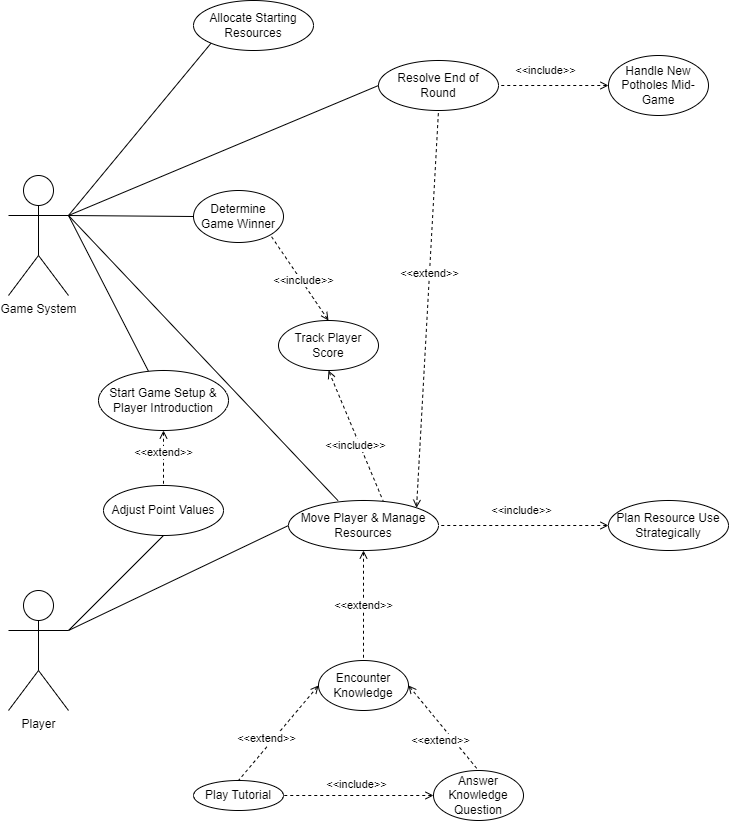

The diagram above was exported from draw.io. Its source (the exported page's mxGraphModel, read from the mxfile embedded in the PNG):
<mxGraphModel dx="1434" dy="738" grid="1" gridSize="10" guides="1" tooltips="1" connect="1" arrows="1" fold="1" page="1" pageScale="1" pageWidth="850" pageHeight="1100" math="0" shadow="0">
  <root>
    <mxCell id="0" />
    <mxCell id="1" parent="0" />
    <mxCell id="i_DUv70KCGooywqwRf0s-3" value="" style="rounded=0;orthogonalLoop=1;jettySize=auto;html=1;strokeColor=default;endArrow=none;endFill=0;exitX=1;exitY=0.3333333333333333;exitDx=0;exitDy=0;exitPerimeter=0;" parent="1" source="Qo3CJPkrSob604qk2q2i-7" target="i_DUv70KCGooywqwRf0s-2" edge="1">
      <mxGeometry relative="1" as="geometry">
        <mxPoint x="100" y="250" as="sourcePoint" />
      </mxGeometry>
    </mxCell>
    <mxCell id="i_DUv70KCGooywqwRf0s-1" value="Player" style="shape=umlActor;verticalLabelPosition=bottom;verticalAlign=top;html=1;outlineConnect=0;rounded=1;" parent="1" vertex="1">
      <mxGeometry x="40" y="630" width="60" height="120" as="geometry" />
    </mxCell>
    <mxCell id="i_DUv70KCGooywqwRf0s-2" value="Start Game Setup &amp;amp; Player Introduction" style="ellipse;whiteSpace=wrap;html=1;verticalAlign=middle;rounded=1;align=center;labelPosition=center;verticalLabelPosition=middle;" parent="1" vertex="1">
      <mxGeometry x="130" y="410" width="130" height="60" as="geometry" />
    </mxCell>
    <mxCell id="vSMD2bVpbC3IDvef_Gb8-3" value="&lt;div style=&quot;&quot;&gt;&amp;lt;&amp;lt;extend&amp;gt;&amp;gt;&lt;/div&gt;" style="rounded=0;orthogonalLoop=1;jettySize=auto;html=1;exitX=1;exitY=0;exitDx=0;exitDy=0;entryX=0.5;entryY=1;entryDx=0;entryDy=0;endArrow=none;endFill=0;startArrow=open;startFill=0;dashed=1;align=center;jumpStyle=none;" parent="1" source="i_DUv70KCGooywqwRf0s-4" target="i_DUv70KCGooywqwRf0s-5" edge="1">
      <mxGeometry x="0.1818" relative="1" as="geometry">
        <mxPoint as="offset" />
      </mxGeometry>
    </mxCell>
    <mxCell id="i_DUv70KCGooywqwRf0s-4" value="Move Player &amp;amp; Manage Resources" style="ellipse;whiteSpace=wrap;html=1;verticalAlign=middle;rounded=1;align=center;labelPosition=center;verticalLabelPosition=middle;" parent="1" vertex="1">
      <mxGeometry x="320" y="540" width="150" height="50" as="geometry" />
    </mxCell>
    <mxCell id="i_DUv70KCGooywqwRf0s-5" value="Resolve End of Round" style="ellipse;whiteSpace=wrap;html=1;verticalAlign=middle;rounded=1;align=center;labelPosition=center;verticalLabelPosition=middle;" parent="1" vertex="1">
      <mxGeometry x="410" y="100" width="120" height="50" as="geometry" />
    </mxCell>
    <mxCell id="i_DUv70KCGooywqwRf0s-6" value="Determine Game Winner" style="ellipse;whiteSpace=wrap;html=1;verticalAlign=middle;rounded=1;align=center;labelPosition=center;verticalLabelPosition=middle;" parent="1" vertex="1">
      <mxGeometry x="225" y="230" width="90" height="52" as="geometry" />
    </mxCell>
    <mxCell id="i_DUv70KCGooywqwRf0s-7" value="Adjust Point Values" style="ellipse;whiteSpace=wrap;html=1;verticalAlign=middle;rounded=1;align=center;labelPosition=center;verticalLabelPosition=middle;" parent="1" vertex="1">
      <mxGeometry x="135" y="525" width="120" height="50" as="geometry" />
    </mxCell>
    <mxCell id="i_DUv70KCGooywqwRf0s-8" value="Plan Resource Use Strategically" style="ellipse;whiteSpace=wrap;html=1;verticalAlign=middle;rounded=1;align=center;labelPosition=center;verticalLabelPosition=middle;" parent="1" vertex="1">
      <mxGeometry x="640" y="540" width="120" height="50" as="geometry" />
    </mxCell>
    <mxCell id="vSMD2bVpbC3IDvef_Gb8-2" value="" style="rounded=0;orthogonalLoop=1;jettySize=auto;html=1;strokeColor=default;endArrow=none;endFill=0;exitX=0;exitY=0.5;exitDx=0;exitDy=0;entryX=1;entryY=0.3333333333333333;entryDx=0;entryDy=0;entryPerimeter=0;" parent="1" source="i_DUv70KCGooywqwRf0s-4" target="i_DUv70KCGooywqwRf0s-1" edge="1">
      <mxGeometry relative="1" as="geometry">
        <mxPoint x="110" y="618" as="sourcePoint" />
        <mxPoint x="300" y="618" as="targetPoint" />
      </mxGeometry>
    </mxCell>
    <mxCell id="vSMD2bVpbC3IDvef_Gb8-4" value="Handle New Potholes Mid-Game" style="ellipse;whiteSpace=wrap;html=1;verticalAlign=middle;rounded=1;align=center;labelPosition=center;verticalLabelPosition=middle;" parent="1" vertex="1">
      <mxGeometry x="640" y="95" width="100" height="60" as="geometry" />
    </mxCell>
    <mxCell id="Qo3CJPkrSob604qk2q2i-1" value="&lt;div style=&quot;&quot;&gt;&amp;lt;&amp;lt;extend&amp;gt;&amp;gt;&lt;/div&gt;" style="rounded=0;orthogonalLoop=1;jettySize=auto;html=1;entryX=0.5;entryY=0;entryDx=0;entryDy=0;endArrow=none;endFill=0;startArrow=open;startFill=0;dashed=1;align=center;jumpStyle=none;" parent="1" source="i_DUv70KCGooywqwRf0s-2" target="i_DUv70KCGooywqwRf0s-7" edge="1">
      <mxGeometry x="-0.2" relative="1" as="geometry">
        <mxPoint x="387.5" y="200" as="sourcePoint" />
        <mxPoint x="202.5" y="348" as="targetPoint" />
        <mxPoint as="offset" />
      </mxGeometry>
    </mxCell>
    <mxCell id="Qo3CJPkrSob604qk2q2i-3" value="&lt;div style=&quot;&quot;&gt;&amp;lt;&amp;lt;include&amp;gt;&amp;gt;&lt;/div&gt;" style="rounded=0;orthogonalLoop=1;jettySize=auto;html=1;exitX=0;exitY=0.5;exitDx=0;exitDy=0;endArrow=none;endFill=0;startArrow=open;startFill=0;dashed=1;align=center;jumpStyle=none;" parent="1" source="vSMD2bVpbC3IDvef_Gb8-4" target="i_DUv70KCGooywqwRf0s-5" edge="1">
      <mxGeometry x="0.1429" y="-15" relative="1" as="geometry">
        <mxPoint x="785" y="613" as="sourcePoint" />
        <mxPoint x="600" y="761" as="targetPoint" />
        <mxPoint as="offset" />
      </mxGeometry>
    </mxCell>
    <mxCell id="Qo3CJPkrSob604qk2q2i-4" value="&lt;div style=&quot;&quot;&gt;&amp;lt;&amp;lt;include&amp;gt;&amp;gt;&lt;/div&gt;" style="rounded=0;orthogonalLoop=1;jettySize=auto;html=1;endArrow=none;endFill=0;startArrow=open;startFill=0;dashed=1;align=center;jumpStyle=none;entryX=1;entryY=1;entryDx=0;entryDy=0;exitX=0.5;exitY=0;exitDx=0;exitDy=0;" parent="1" source="Qo3CJPkrSob604qk2q2i-15" target="i_DUv70KCGooywqwRf0s-6" edge="1">
      <mxGeometry x="-0.0914" y="-2" relative="1" as="geometry">
        <mxPoint x="360" y="470" as="sourcePoint" />
        <mxPoint x="540" y="590" as="targetPoint" />
        <mxPoint as="offset" />
      </mxGeometry>
    </mxCell>
    <mxCell id="Qo3CJPkrSob604qk2q2i-7" value="Game System" style="shape=umlActor;verticalLabelPosition=bottom;verticalAlign=top;html=1;outlineConnect=0;rounded=1;" parent="1" vertex="1">
      <mxGeometry x="40" y="215" width="60" height="120" as="geometry" />
    </mxCell>
    <mxCell id="Qo3CJPkrSob604qk2q2i-8" value="" style="rounded=0;orthogonalLoop=1;jettySize=auto;html=1;strokeColor=default;endArrow=none;endFill=0;entryX=0;entryY=0.5;entryDx=0;entryDy=0;exitX=1;exitY=0.3333333333333333;exitDx=0;exitDy=0;exitPerimeter=0;" parent="1" source="Qo3CJPkrSob604qk2q2i-7" target="i_DUv70KCGooywqwRf0s-6" edge="1">
      <mxGeometry relative="1" as="geometry">
        <mxPoint x="100" y="250" as="sourcePoint" />
        <mxPoint x="223" y="166" as="targetPoint" />
      </mxGeometry>
    </mxCell>
    <mxCell id="Qo3CJPkrSob604qk2q2i-9" value="" style="rounded=0;orthogonalLoop=1;jettySize=auto;html=1;strokeColor=default;endArrow=none;endFill=0;entryX=0;entryY=0.5;entryDx=0;entryDy=0;exitX=1;exitY=0.3333333333333333;exitDx=0;exitDy=0;exitPerimeter=0;" parent="1" source="Qo3CJPkrSob604qk2q2i-7" target="i_DUv70KCGooywqwRf0s-5" edge="1">
      <mxGeometry relative="1" as="geometry">
        <mxPoint x="100" y="250" as="sourcePoint" />
        <mxPoint x="210" y="256" as="targetPoint" />
      </mxGeometry>
    </mxCell>
    <mxCell id="Qo3CJPkrSob604qk2q2i-15" value="Track Player Score" style="ellipse;whiteSpace=wrap;html=1;verticalAlign=middle;rounded=1;align=center;labelPosition=center;verticalLabelPosition=middle;" parent="1" vertex="1">
      <mxGeometry x="310" y="360" width="100" height="50" as="geometry" />
    </mxCell>
    <mxCell id="Qo3CJPkrSob604qk2q2i-16" value="&lt;div style=&quot;&quot;&gt;&amp;lt;&amp;lt;include&amp;gt;&amp;gt;&lt;/div&gt;" style="rounded=0;orthogonalLoop=1;jettySize=auto;html=1;endArrow=none;endFill=0;startArrow=open;startFill=0;dashed=1;align=center;jumpStyle=none;exitX=0.5;exitY=1;exitDx=0;exitDy=0;entryX=0.63;entryY=0.003;entryDx=0;entryDy=0;entryPerimeter=0;" parent="1" source="Qo3CJPkrSob604qk2q2i-15" target="i_DUv70KCGooywqwRf0s-4" edge="1">
      <mxGeometry x="0.1409" y="-4" relative="1" as="geometry">
        <mxPoint x="548" y="597" as="sourcePoint" />
        <mxPoint x="590" y="650" as="targetPoint" />
        <mxPoint as="offset" />
      </mxGeometry>
    </mxCell>
    <mxCell id="M5QZkY9UcsKAtR6fMrL0-1" value="Allocate Starting Resources" style="ellipse;whiteSpace=wrap;html=1;verticalAlign=middle;rounded=1;align=center;labelPosition=center;verticalLabelPosition=middle;" parent="1" vertex="1">
      <mxGeometry x="225" y="40" width="120" height="50" as="geometry" />
    </mxCell>
    <mxCell id="M5QZkY9UcsKAtR6fMrL0-2" value="" style="rounded=0;orthogonalLoop=1;jettySize=auto;html=1;strokeColor=default;endArrow=none;endFill=0;entryX=0;entryY=1;entryDx=0;entryDy=0;exitX=1;exitY=0.3333333333333333;exitDx=0;exitDy=0;exitPerimeter=0;" parent="1" source="Qo3CJPkrSob604qk2q2i-7" target="M5QZkY9UcsKAtR6fMrL0-1" edge="1">
      <mxGeometry relative="1" as="geometry">
        <mxPoint x="100" y="250" as="sourcePoint" />
        <mxPoint x="350" y="256" as="targetPoint" />
      </mxGeometry>
    </mxCell>
    <mxCell id="Gk_G7Ch_RsXF_VZHo3o1-1" value="Encounter Knowledge" style="ellipse;whiteSpace=wrap;html=1;verticalAlign=middle;rounded=1;align=center;labelPosition=center;verticalLabelPosition=middle;" parent="1" vertex="1">
      <mxGeometry x="350" y="700" width="90" height="50" as="geometry" />
    </mxCell>
    <mxCell id="Gk_G7Ch_RsXF_VZHo3o1-2" value="Play Tutorial" style="ellipse;whiteSpace=wrap;html=1;verticalAlign=middle;rounded=1;align=center;labelPosition=center;verticalLabelPosition=middle;" parent="1" vertex="1">
      <mxGeometry x="225" y="820" width="90" height="30" as="geometry" />
    </mxCell>
    <mxCell id="Gk_G7Ch_RsXF_VZHo3o1-3" value="Answer Knowledge Question" style="ellipse;whiteSpace=wrap;html=1;verticalAlign=middle;rounded=1;align=center;labelPosition=center;verticalLabelPosition=middle;" parent="1" vertex="1">
      <mxGeometry x="465" y="810" width="90" height="50" as="geometry" />
    </mxCell>
    <mxCell id="Gk_G7Ch_RsXF_VZHo3o1-4" value="&lt;div style=&quot;&quot;&gt;&amp;lt;&amp;lt;extend&amp;gt;&amp;gt;&lt;/div&gt;" style="rounded=0;orthogonalLoop=1;jettySize=auto;html=1;entryX=0.5;entryY=0;entryDx=0;entryDy=0;endArrow=none;endFill=0;startArrow=open;startFill=0;dashed=1;align=center;jumpStyle=none;exitX=0;exitY=0.5;exitDx=0;exitDy=0;" parent="1" source="Gk_G7Ch_RsXF_VZHo3o1-1" target="Gk_G7Ch_RsXF_VZHo3o1-2" edge="1">
      <mxGeometry x="0.1988" y="-6" relative="1" as="geometry">
        <mxPoint x="236" y="915" as="sourcePoint" />
        <mxPoint x="390" y="890" as="targetPoint" />
        <mxPoint as="offset" />
      </mxGeometry>
    </mxCell>
    <mxCell id="Gk_G7Ch_RsXF_VZHo3o1-5" value="&lt;div style=&quot;&quot;&gt;&amp;lt;&amp;lt;extend&amp;gt;&amp;gt;&lt;/div&gt;" style="rounded=0;orthogonalLoop=1;jettySize=auto;html=1;entryX=0.5;entryY=0;entryDx=0;entryDy=0;endArrow=none;endFill=0;startArrow=open;startFill=0;dashed=1;align=center;jumpStyle=none;exitX=1;exitY=0.5;exitDx=0;exitDy=0;" parent="1" source="Gk_G7Ch_RsXF_VZHo3o1-1" target="Gk_G7Ch_RsXF_VZHo3o1-3" edge="1">
      <mxGeometry x="0.1362" y="-10" relative="1" as="geometry">
        <mxPoint x="355" y="940" as="sourcePoint" />
        <mxPoint x="495" y="860" as="targetPoint" />
        <mxPoint as="offset" />
      </mxGeometry>
    </mxCell>
    <mxCell id="Gk_G7Ch_RsXF_VZHo3o1-6" value="&lt;div style=&quot;&quot;&gt;&amp;lt;&amp;lt;include&amp;gt;&amp;gt;&lt;/div&gt;" style="rounded=0;orthogonalLoop=1;jettySize=auto;html=1;exitX=0;exitY=0.5;exitDx=0;exitDy=0;endArrow=none;endFill=0;startArrow=open;startFill=0;dashed=1;align=center;jumpStyle=none;entryX=1;entryY=0.5;entryDx=0;entryDy=0;" parent="1" source="Gk_G7Ch_RsXF_VZHo3o1-3" target="Gk_G7Ch_RsXF_VZHo3o1-2" edge="1">
      <mxGeometry x="0.0227" y="-11" relative="1" as="geometry">
        <mxPoint x="440" y="902" as="sourcePoint" />
        <mxPoint x="531" y="865" as="targetPoint" />
        <mxPoint as="offset" />
      </mxGeometry>
    </mxCell>
    <mxCell id="JbGaIRxd_xf0KVDo2_7p-2" value="&lt;div style=&quot;&quot;&gt;&amp;lt;&amp;lt;extend&amp;gt;&amp;gt;&lt;/div&gt;" style="rounded=0;orthogonalLoop=1;jettySize=auto;html=1;entryX=0.5;entryY=0;entryDx=0;entryDy=0;endArrow=none;endFill=0;startArrow=open;startFill=0;dashed=1;align=center;jumpStyle=none;exitX=0.5;exitY=1;exitDx=0;exitDy=0;" parent="1" source="i_DUv70KCGooywqwRf0s-4" target="Gk_G7Ch_RsXF_VZHo3o1-1" edge="1">
      <mxGeometry relative="1" as="geometry">
        <mxPoint x="110" y="870" as="sourcePoint" />
        <mxPoint x="210" y="800" as="targetPoint" />
        <mxPoint as="offset" />
      </mxGeometry>
    </mxCell>
    <mxCell id="FUP2jWrs1B8CLhbwvG2T-1" value="" style="rounded=0;orthogonalLoop=1;jettySize=auto;html=1;strokeColor=default;endArrow=none;endFill=0;entryX=0.33;entryY=0.003;entryDx=0;entryDy=0;exitX=1;exitY=0.3333333333333333;exitDx=0;exitDy=0;exitPerimeter=0;entryPerimeter=0;" parent="1" source="Qo3CJPkrSob604qk2q2i-7" target="i_DUv70KCGooywqwRf0s-4" edge="1">
      <mxGeometry relative="1" as="geometry">
        <mxPoint x="100" y="250" as="sourcePoint" />
        <mxPoint x="298" y="337" as="targetPoint" />
      </mxGeometry>
    </mxCell>
    <mxCell id="FUP2jWrs1B8CLhbwvG2T-4" value="&lt;div style=&quot;&quot;&gt;&amp;lt;&amp;lt;include&amp;gt;&amp;gt;&lt;/div&gt;" style="rounded=0;orthogonalLoop=1;jettySize=auto;html=1;endArrow=none;endFill=0;startArrow=open;startFill=0;dashed=1;align=center;jumpStyle=none;exitX=0;exitY=0.5;exitDx=0;exitDy=0;entryX=1;entryY=0.5;entryDx=0;entryDy=0;" parent="1" source="i_DUv70KCGooywqwRf0s-8" target="i_DUv70KCGooywqwRf0s-4" edge="1">
      <mxGeometry x="0.0286" y="-15" relative="1" as="geometry">
        <mxPoint x="710" y="645" as="sourcePoint" />
        <mxPoint x="454" y="522" as="targetPoint" />
        <mxPoint as="offset" />
      </mxGeometry>
    </mxCell>
    <mxCell id="FUP2jWrs1B8CLhbwvG2T-5" value="" style="rounded=0;orthogonalLoop=1;jettySize=auto;html=1;strokeColor=default;endArrow=none;endFill=0;exitX=0.5;exitY=1;exitDx=0;exitDy=0;" parent="1" source="i_DUv70KCGooywqwRf0s-7" edge="1">
      <mxGeometry relative="1" as="geometry">
        <mxPoint x="325" y="560" as="sourcePoint" />
        <mxPoint x="100" y="670" as="targetPoint" />
      </mxGeometry>
    </mxCell>
  </root>
</mxGraphModel>